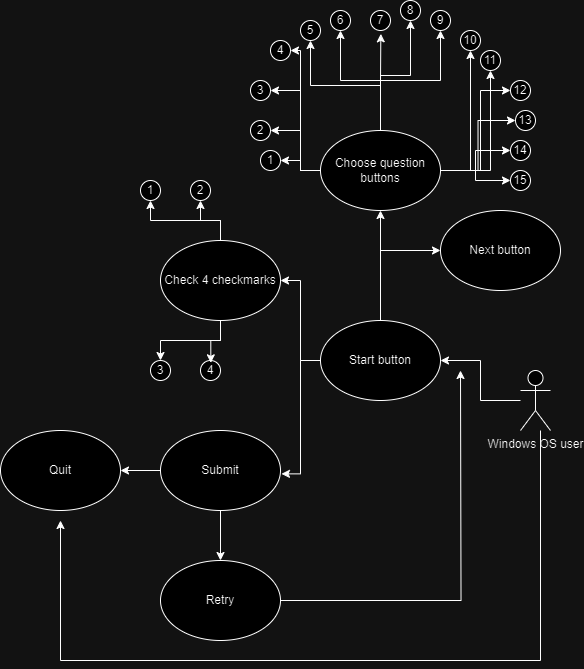

The diagram above was exported from draw.io. Its source (the exported page's mxGraphModel, read from the mxfile embedded in the PNG):
<mxGraphModel dx="567" dy="523" grid="1" gridSize="10" guides="1" tooltips="1" connect="1" arrows="1" fold="1" page="1" pageScale="1" pageWidth="850" pageHeight="1100" math="0" shadow="0">
  <root>
    <mxCell id="0" />
    <mxCell id="1" parent="0" />
    <mxCell id="Psr1TbWkuxHFkjIAvc4v-4" style="edgeStyle=orthogonalEdgeStyle;rounded=0;orthogonalLoop=1;jettySize=auto;html=1;entryX=1;entryY=0.5;entryDx=0;entryDy=0;" parent="1" source="Psr1TbWkuxHFkjIAvc4v-1" target="Psr1TbWkuxHFkjIAvc4v-3" edge="1">
      <mxGeometry relative="1" as="geometry" />
    </mxCell>
    <mxCell id="YNyjXcU4nW4r_Q14yHqG-1" style="edgeStyle=elbowEdgeStyle;rounded=0;orthogonalLoop=1;jettySize=auto;html=1;elbow=vertical;" edge="1" parent="1">
      <mxGeometry relative="1" as="geometry">
        <mxPoint x="130" y="780" as="targetPoint" />
        <mxPoint x="610" y="690" as="sourcePoint" />
        <Array as="points">
          <mxPoint x="370" y="920" />
        </Array>
      </mxGeometry>
    </mxCell>
    <mxCell id="Psr1TbWkuxHFkjIAvc4v-1" value="Windows OS user" style="shape=umlActor;verticalLabelPosition=bottom;verticalAlign=top;html=1;" parent="1" vertex="1">
      <mxGeometry x="590" y="630" width="30" height="60" as="geometry" />
    </mxCell>
    <mxCell id="Psr1TbWkuxHFkjIAvc4v-38" style="edgeStyle=orthogonalEdgeStyle;rounded=0;orthogonalLoop=1;jettySize=auto;html=1;entryX=0.5;entryY=1;entryDx=0;entryDy=0;" parent="1" source="Psr1TbWkuxHFkjIAvc4v-3" target="Psr1TbWkuxHFkjIAvc4v-5" edge="1">
      <mxGeometry relative="1" as="geometry" />
    </mxCell>
    <mxCell id="Psr1TbWkuxHFkjIAvc4v-40" style="edgeStyle=orthogonalEdgeStyle;rounded=0;orthogonalLoop=1;jettySize=auto;html=1;entryX=0;entryY=0.5;entryDx=0;entryDy=0;" parent="1" source="Psr1TbWkuxHFkjIAvc4v-3" target="Psr1TbWkuxHFkjIAvc4v-39" edge="1">
      <mxGeometry relative="1" as="geometry" />
    </mxCell>
    <mxCell id="Psr1TbWkuxHFkjIAvc4v-42" style="edgeStyle=orthogonalEdgeStyle;rounded=0;orthogonalLoop=1;jettySize=auto;html=1;entryX=1;entryY=0.5;entryDx=0;entryDy=0;" parent="1" source="Psr1TbWkuxHFkjIAvc4v-3" target="Psr1TbWkuxHFkjIAvc4v-41" edge="1">
      <mxGeometry relative="1" as="geometry" />
    </mxCell>
    <mxCell id="Psr1TbWkuxHFkjIAvc4v-3" value="Start button" style="ellipse;whiteSpace=wrap;html=1;" parent="1" vertex="1">
      <mxGeometry x="390" y="580" width="120" height="80" as="geometry" />
    </mxCell>
    <mxCell id="Psr1TbWkuxHFkjIAvc4v-23" style="edgeStyle=orthogonalEdgeStyle;rounded=0;orthogonalLoop=1;jettySize=auto;html=1;" parent="1" source="Psr1TbWkuxHFkjIAvc4v-5" target="Psr1TbWkuxHFkjIAvc4v-15" edge="1">
      <mxGeometry relative="1" as="geometry" />
    </mxCell>
    <mxCell id="Psr1TbWkuxHFkjIAvc4v-24" style="edgeStyle=orthogonalEdgeStyle;rounded=0;orthogonalLoop=1;jettySize=auto;html=1;entryX=1;entryY=0.5;entryDx=0;entryDy=0;" parent="1" source="Psr1TbWkuxHFkjIAvc4v-5" target="Psr1TbWkuxHFkjIAvc4v-6" edge="1">
      <mxGeometry relative="1" as="geometry">
        <Array as="points">
          <mxPoint x="370" y="430" />
          <mxPoint x="370" y="390" />
        </Array>
      </mxGeometry>
    </mxCell>
    <mxCell id="Psr1TbWkuxHFkjIAvc4v-25" style="edgeStyle=orthogonalEdgeStyle;rounded=0;orthogonalLoop=1;jettySize=auto;html=1;entryX=1;entryY=0.5;entryDx=0;entryDy=0;" parent="1" source="Psr1TbWkuxHFkjIAvc4v-5" target="Psr1TbWkuxHFkjIAvc4v-7" edge="1">
      <mxGeometry relative="1" as="geometry">
        <Array as="points">
          <mxPoint x="370" y="430" />
          <mxPoint x="370" y="350" />
        </Array>
      </mxGeometry>
    </mxCell>
    <mxCell id="Psr1TbWkuxHFkjIAvc4v-27" style="edgeStyle=orthogonalEdgeStyle;rounded=0;orthogonalLoop=1;jettySize=auto;html=1;entryX=0.5;entryY=1;entryDx=0;entryDy=0;" parent="1" source="Psr1TbWkuxHFkjIAvc4v-5" target="Psr1TbWkuxHFkjIAvc4v-9" edge="1">
      <mxGeometry relative="1" as="geometry" />
    </mxCell>
    <mxCell id="Psr1TbWkuxHFkjIAvc4v-28" style="edgeStyle=orthogonalEdgeStyle;rounded=0;orthogonalLoop=1;jettySize=auto;html=1;entryX=0.5;entryY=1;entryDx=0;entryDy=0;" parent="1" source="Psr1TbWkuxHFkjIAvc4v-5" target="Psr1TbWkuxHFkjIAvc4v-10" edge="1">
      <mxGeometry relative="1" as="geometry">
        <Array as="points">
          <mxPoint x="450" y="340" />
          <mxPoint x="410" y="340" />
        </Array>
      </mxGeometry>
    </mxCell>
    <mxCell id="Psr1TbWkuxHFkjIAvc4v-30" style="edgeStyle=orthogonalEdgeStyle;rounded=0;orthogonalLoop=1;jettySize=auto;html=1;entryX=0.5;entryY=1;entryDx=0;entryDy=0;" parent="1" source="Psr1TbWkuxHFkjIAvc4v-5" target="Psr1TbWkuxHFkjIAvc4v-12" edge="1">
      <mxGeometry relative="1" as="geometry" />
    </mxCell>
    <mxCell id="Psr1TbWkuxHFkjIAvc4v-31" style="edgeStyle=orthogonalEdgeStyle;rounded=0;orthogonalLoop=1;jettySize=auto;html=1;entryX=0.5;entryY=1;entryDx=0;entryDy=0;" parent="1" source="Psr1TbWkuxHFkjIAvc4v-5" target="Psr1TbWkuxHFkjIAvc4v-13" edge="1">
      <mxGeometry relative="1" as="geometry" />
    </mxCell>
    <mxCell id="Psr1TbWkuxHFkjIAvc4v-32" style="edgeStyle=orthogonalEdgeStyle;rounded=0;orthogonalLoop=1;jettySize=auto;html=1;entryX=0.5;entryY=1;entryDx=0;entryDy=0;" parent="1" source="Psr1TbWkuxHFkjIAvc4v-5" target="Psr1TbWkuxHFkjIAvc4v-14" edge="1">
      <mxGeometry relative="1" as="geometry" />
    </mxCell>
    <mxCell id="Psr1TbWkuxHFkjIAvc4v-33" style="edgeStyle=orthogonalEdgeStyle;rounded=0;orthogonalLoop=1;jettySize=auto;html=1;entryX=0.5;entryY=1;entryDx=0;entryDy=0;" parent="1" source="Psr1TbWkuxHFkjIAvc4v-5" target="Psr1TbWkuxHFkjIAvc4v-16" edge="1">
      <mxGeometry relative="1" as="geometry" />
    </mxCell>
    <mxCell id="Psr1TbWkuxHFkjIAvc4v-34" style="edgeStyle=orthogonalEdgeStyle;rounded=0;orthogonalLoop=1;jettySize=auto;html=1;entryX=0;entryY=0.5;entryDx=0;entryDy=0;" parent="1" source="Psr1TbWkuxHFkjIAvc4v-5" target="Psr1TbWkuxHFkjIAvc4v-18" edge="1">
      <mxGeometry relative="1" as="geometry">
        <Array as="points">
          <mxPoint x="550" y="430" />
          <mxPoint x="550" y="350" />
        </Array>
      </mxGeometry>
    </mxCell>
    <mxCell id="Psr1TbWkuxHFkjIAvc4v-35" style="edgeStyle=orthogonalEdgeStyle;rounded=0;orthogonalLoop=1;jettySize=auto;html=1;entryX=0;entryY=0.5;entryDx=0;entryDy=0;" parent="1" source="Psr1TbWkuxHFkjIAvc4v-5" target="Psr1TbWkuxHFkjIAvc4v-19" edge="1">
      <mxGeometry relative="1" as="geometry" />
    </mxCell>
    <mxCell id="Psr1TbWkuxHFkjIAvc4v-36" style="edgeStyle=orthogonalEdgeStyle;rounded=0;orthogonalLoop=1;jettySize=auto;html=1;entryX=0;entryY=0.5;entryDx=0;entryDy=0;" parent="1" source="Psr1TbWkuxHFkjIAvc4v-5" target="Psr1TbWkuxHFkjIAvc4v-20" edge="1">
      <mxGeometry relative="1" as="geometry" />
    </mxCell>
    <mxCell id="Psr1TbWkuxHFkjIAvc4v-37" style="edgeStyle=orthogonalEdgeStyle;rounded=0;orthogonalLoop=1;jettySize=auto;html=1;entryX=0;entryY=0.5;entryDx=0;entryDy=0;" parent="1" source="Psr1TbWkuxHFkjIAvc4v-5" target="Psr1TbWkuxHFkjIAvc4v-21" edge="1">
      <mxGeometry relative="1" as="geometry" />
    </mxCell>
    <mxCell id="Psr1TbWkuxHFkjIAvc4v-5" value="Choose question buttons" style="ellipse;whiteSpace=wrap;html=1;" parent="1" vertex="1">
      <mxGeometry x="390" y="390" width="120" height="80" as="geometry" />
    </mxCell>
    <mxCell id="Psr1TbWkuxHFkjIAvc4v-6" value="2" style="ellipse;whiteSpace=wrap;html=1;" parent="1" vertex="1">
      <mxGeometry x="320" y="380" width="20" height="20" as="geometry" />
    </mxCell>
    <mxCell id="Psr1TbWkuxHFkjIAvc4v-7" value="3" style="ellipse;whiteSpace=wrap;html=1;" parent="1" vertex="1">
      <mxGeometry x="320" y="340" width="20" height="20" as="geometry" />
    </mxCell>
    <mxCell id="Psr1TbWkuxHFkjIAvc4v-8" value="4" style="ellipse;whiteSpace=wrap;html=1;" parent="1" vertex="1">
      <mxGeometry x="340" y="300" width="20" height="20" as="geometry" />
    </mxCell>
    <mxCell id="Psr1TbWkuxHFkjIAvc4v-9" value="5" style="ellipse;whiteSpace=wrap;html=1;" parent="1" vertex="1">
      <mxGeometry x="370" y="280" width="20" height="20" as="geometry" />
    </mxCell>
    <mxCell id="Psr1TbWkuxHFkjIAvc4v-10" value="6" style="ellipse;whiteSpace=wrap;html=1;" parent="1" vertex="1">
      <mxGeometry x="400" y="270" width="20" height="20" as="geometry" />
    </mxCell>
    <mxCell id="Psr1TbWkuxHFkjIAvc4v-11" value="7" style="ellipse;whiteSpace=wrap;html=1;" parent="1" vertex="1">
      <mxGeometry x="440" y="270" width="20" height="20" as="geometry" />
    </mxCell>
    <mxCell id="Psr1TbWkuxHFkjIAvc4v-12" value="8" style="ellipse;whiteSpace=wrap;html=1;" parent="1" vertex="1">
      <mxGeometry x="470" y="260" width="20" height="20" as="geometry" />
    </mxCell>
    <mxCell id="Psr1TbWkuxHFkjIAvc4v-13" value="9" style="ellipse;whiteSpace=wrap;html=1;" parent="1" vertex="1">
      <mxGeometry x="500" y="270" width="20" height="20" as="geometry" />
    </mxCell>
    <mxCell id="Psr1TbWkuxHFkjIAvc4v-14" value="10" style="ellipse;whiteSpace=wrap;html=1;" parent="1" vertex="1">
      <mxGeometry x="530" y="290" width="20" height="20" as="geometry" />
    </mxCell>
    <mxCell id="Psr1TbWkuxHFkjIAvc4v-15" value="1" style="ellipse;whiteSpace=wrap;html=1;" parent="1" vertex="1">
      <mxGeometry x="330" y="410" width="20" height="20" as="geometry" />
    </mxCell>
    <mxCell id="Psr1TbWkuxHFkjIAvc4v-16" value="11" style="ellipse;whiteSpace=wrap;html=1;" parent="1" vertex="1">
      <mxGeometry x="550" y="310" width="20" height="20" as="geometry" />
    </mxCell>
    <mxCell id="Psr1TbWkuxHFkjIAvc4v-18" value="12" style="ellipse;whiteSpace=wrap;html=1;" parent="1" vertex="1">
      <mxGeometry x="580" y="340" width="20" height="20" as="geometry" />
    </mxCell>
    <mxCell id="Psr1TbWkuxHFkjIAvc4v-19" value="13" style="ellipse;whiteSpace=wrap;html=1;" parent="1" vertex="1">
      <mxGeometry x="585" y="370" width="20" height="20" as="geometry" />
    </mxCell>
    <mxCell id="Psr1TbWkuxHFkjIAvc4v-20" value="14" style="ellipse;whiteSpace=wrap;html=1;" parent="1" vertex="1">
      <mxGeometry x="580" y="400" width="20" height="20" as="geometry" />
    </mxCell>
    <mxCell id="Psr1TbWkuxHFkjIAvc4v-21" value="15" style="ellipse;whiteSpace=wrap;html=1;" parent="1" vertex="1">
      <mxGeometry x="580" y="430" width="20" height="20" as="geometry" />
    </mxCell>
    <mxCell id="Psr1TbWkuxHFkjIAvc4v-26" style="edgeStyle=orthogonalEdgeStyle;rounded=0;orthogonalLoop=1;jettySize=auto;html=1;entryX=1;entryY=0.5;entryDx=0;entryDy=0;" parent="1" source="Psr1TbWkuxHFkjIAvc4v-5" target="Psr1TbWkuxHFkjIAvc4v-8" edge="1">
      <mxGeometry relative="1" as="geometry">
        <mxPoint x="370" y="320" as="targetPoint" />
        <Array as="points">
          <mxPoint x="370" y="430" />
          <mxPoint x="370" y="310" />
        </Array>
      </mxGeometry>
    </mxCell>
    <mxCell id="Psr1TbWkuxHFkjIAvc4v-29" style="edgeStyle=orthogonalEdgeStyle;rounded=0;orthogonalLoop=1;jettySize=auto;html=1;entryX=0.517;entryY=1.167;entryDx=0;entryDy=0;entryPerimeter=0;" parent="1" source="Psr1TbWkuxHFkjIAvc4v-5" target="Psr1TbWkuxHFkjIAvc4v-11" edge="1">
      <mxGeometry relative="1" as="geometry" />
    </mxCell>
    <mxCell id="Psr1TbWkuxHFkjIAvc4v-39" value="Next button" style="ellipse;whiteSpace=wrap;html=1;" parent="1" vertex="1">
      <mxGeometry x="510" y="470" width="120" height="80" as="geometry" />
    </mxCell>
    <mxCell id="Psr1TbWkuxHFkjIAvc4v-47" style="edgeStyle=orthogonalEdgeStyle;rounded=0;orthogonalLoop=1;jettySize=auto;html=1;entryX=0.5;entryY=1;entryDx=0;entryDy=0;" parent="1" source="Psr1TbWkuxHFkjIAvc4v-41" target="Psr1TbWkuxHFkjIAvc4v-43" edge="1">
      <mxGeometry relative="1" as="geometry" />
    </mxCell>
    <mxCell id="Psr1TbWkuxHFkjIAvc4v-48" style="edgeStyle=orthogonalEdgeStyle;rounded=0;orthogonalLoop=1;jettySize=auto;html=1;entryX=0.5;entryY=1;entryDx=0;entryDy=0;" parent="1" source="Psr1TbWkuxHFkjIAvc4v-41" target="Psr1TbWkuxHFkjIAvc4v-45" edge="1">
      <mxGeometry relative="1" as="geometry" />
    </mxCell>
    <mxCell id="Psr1TbWkuxHFkjIAvc4v-49" style="edgeStyle=orthogonalEdgeStyle;rounded=0;orthogonalLoop=1;jettySize=auto;html=1;entryX=0.5;entryY=0;entryDx=0;entryDy=0;" parent="1" source="Psr1TbWkuxHFkjIAvc4v-41" target="Psr1TbWkuxHFkjIAvc4v-44" edge="1">
      <mxGeometry relative="1" as="geometry" />
    </mxCell>
    <mxCell id="Psr1TbWkuxHFkjIAvc4v-41" value="Check 4 checkmarks" style="ellipse;whiteSpace=wrap;html=1;" parent="1" vertex="1">
      <mxGeometry x="230" y="500" width="120" height="80" as="geometry" />
    </mxCell>
    <mxCell id="Psr1TbWkuxHFkjIAvc4v-43" value="1" style="ellipse;whiteSpace=wrap;html=1;" parent="1" vertex="1">
      <mxGeometry x="210" y="440" width="20" height="20" as="geometry" />
    </mxCell>
    <mxCell id="Psr1TbWkuxHFkjIAvc4v-44" value="3" style="ellipse;whiteSpace=wrap;html=1;" parent="1" vertex="1">
      <mxGeometry x="220" y="620" width="20" height="20" as="geometry" />
    </mxCell>
    <mxCell id="Psr1TbWkuxHFkjIAvc4v-45" value="2" style="ellipse;whiteSpace=wrap;html=1;" parent="1" vertex="1">
      <mxGeometry x="260" y="440" width="20" height="20" as="geometry" />
    </mxCell>
    <mxCell id="Psr1TbWkuxHFkjIAvc4v-46" value="4" style="ellipse;whiteSpace=wrap;html=1;" parent="1" vertex="1">
      <mxGeometry x="270" y="620" width="20" height="20" as="geometry" />
    </mxCell>
    <mxCell id="Psr1TbWkuxHFkjIAvc4v-50" style="edgeStyle=orthogonalEdgeStyle;rounded=0;orthogonalLoop=1;jettySize=auto;html=1;entryX=0.517;entryY=0.117;entryDx=0;entryDy=0;entryPerimeter=0;" parent="1" source="Psr1TbWkuxHFkjIAvc4v-41" target="Psr1TbWkuxHFkjIAvc4v-46" edge="1">
      <mxGeometry relative="1" as="geometry" />
    </mxCell>
    <mxCell id="Psr1TbWkuxHFkjIAvc4v-54" style="edgeStyle=orthogonalEdgeStyle;rounded=0;orthogonalLoop=1;jettySize=auto;html=1;entryX=0.5;entryY=0;entryDx=0;entryDy=0;" parent="1" source="Psr1TbWkuxHFkjIAvc4v-51" target="Psr1TbWkuxHFkjIAvc4v-53" edge="1">
      <mxGeometry relative="1" as="geometry" />
    </mxCell>
    <mxCell id="Psr1TbWkuxHFkjIAvc4v-57" style="edgeStyle=orthogonalEdgeStyle;rounded=0;orthogonalLoop=1;jettySize=auto;html=1;entryX=1;entryY=0.5;entryDx=0;entryDy=0;" parent="1" source="Psr1TbWkuxHFkjIAvc4v-51" target="Psr1TbWkuxHFkjIAvc4v-56" edge="1">
      <mxGeometry relative="1" as="geometry" />
    </mxCell>
    <mxCell id="Psr1TbWkuxHFkjIAvc4v-51" value="Submit" style="ellipse;whiteSpace=wrap;html=1;" parent="1" vertex="1">
      <mxGeometry x="230" y="690" width="120" height="80" as="geometry" />
    </mxCell>
    <mxCell id="Psr1TbWkuxHFkjIAvc4v-52" style="edgeStyle=orthogonalEdgeStyle;rounded=0;orthogonalLoop=1;jettySize=auto;html=1;entryX=1.008;entryY=0.542;entryDx=0;entryDy=0;entryPerimeter=0;" parent="1" source="Psr1TbWkuxHFkjIAvc4v-3" target="Psr1TbWkuxHFkjIAvc4v-51" edge="1">
      <mxGeometry relative="1" as="geometry" />
    </mxCell>
    <mxCell id="Psr1TbWkuxHFkjIAvc4v-55" style="edgeStyle=orthogonalEdgeStyle;rounded=0;orthogonalLoop=1;jettySize=auto;html=1;" parent="1" source="Psr1TbWkuxHFkjIAvc4v-53" edge="1">
      <mxGeometry relative="1" as="geometry">
        <mxPoint x="530" y="630" as="targetPoint" />
      </mxGeometry>
    </mxCell>
    <mxCell id="Psr1TbWkuxHFkjIAvc4v-53" value="Retry" style="ellipse;whiteSpace=wrap;html=1;" parent="1" vertex="1">
      <mxGeometry x="230" y="820" width="120" height="80" as="geometry" />
    </mxCell>
    <mxCell id="Psr1TbWkuxHFkjIAvc4v-56" value="Quit" style="ellipse;whiteSpace=wrap;html=1;" parent="1" vertex="1">
      <mxGeometry x="70" y="690" width="120" height="80" as="geometry" />
    </mxCell>
  </root>
</mxGraphModel>